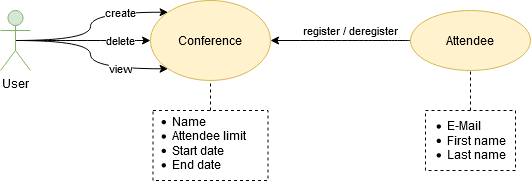

The diagram above was exported from draw.io. Its source (the exported page's mxGraphModel, read from the mxfile embedded in the PNG):
<mxGraphModel dx="981" dy="526" grid="1" gridSize="10" guides="1" tooltips="1" connect="1" arrows="1" fold="1" page="1" pageScale="1" pageWidth="827" pageHeight="1169" math="0" shadow="0">
  <root>
    <mxCell id="0" />
    <mxCell id="1" parent="0" />
    <mxCell id="WP0-gvOcEwt3RqxVyRyA-16" value="create" style="edgeStyle=orthogonalEdgeStyle;curved=1;orthogonalLoop=1;jettySize=auto;html=1;exitX=0.5;exitY=0.5;exitDx=0;exitDy=0;exitPerimeter=0;entryX=0;entryY=0;entryDx=0;entryDy=0;" parent="1" source="WP0-gvOcEwt3RqxVyRyA-1" target="WP0-gvOcEwt3RqxVyRyA-14" edge="1">
      <mxGeometry x="0.474" relative="1" as="geometry">
        <mxPoint as="offset" />
      </mxGeometry>
    </mxCell>
    <mxCell id="WP0-gvOcEwt3RqxVyRyA-17" value="delete" style="edgeStyle=orthogonalEdgeStyle;curved=1;orthogonalLoop=1;jettySize=auto;html=1;exitX=0.5;exitY=0.5;exitDx=0;exitDy=0;exitPerimeter=0;entryX=0;entryY=0.5;entryDx=0;entryDy=0;" parent="1" source="WP0-gvOcEwt3RqxVyRyA-1" target="WP0-gvOcEwt3RqxVyRyA-14" edge="1">
      <mxGeometry x="0.5556" relative="1" as="geometry">
        <mxPoint as="offset" />
      </mxGeometry>
    </mxCell>
    <mxCell id="WP0-gvOcEwt3RqxVyRyA-18" value="view" style="edgeStyle=orthogonalEdgeStyle;curved=1;orthogonalLoop=1;jettySize=auto;html=1;exitX=0.5;exitY=0.5;exitDx=0;exitDy=0;exitPerimeter=0;entryX=0;entryY=1;entryDx=0;entryDy=0;" parent="1" source="WP0-gvOcEwt3RqxVyRyA-1" target="WP0-gvOcEwt3RqxVyRyA-14" edge="1">
      <mxGeometry x="0.474" relative="1" as="geometry">
        <mxPoint as="offset" />
      </mxGeometry>
    </mxCell>
    <mxCell id="WP0-gvOcEwt3RqxVyRyA-1" value="&lt;div&gt;User&lt;/div&gt;" style="shape=umlActor;verticalLabelPosition=bottom;verticalAlign=top;html=1;outlineConnect=0;fillColor=#d5e8d4;strokeColor=#82b366;" parent="1" vertex="1">
      <mxGeometry x="80" y="210" width="30" height="60" as="geometry" />
    </mxCell>
    <mxCell id="WP0-gvOcEwt3RqxVyRyA-19" value="register / deregister" style="edgeStyle=orthogonalEdgeStyle;curved=1;orthogonalLoop=1;jettySize=auto;html=1;exitX=0;exitY=0.5;exitDx=0;exitDy=0;entryX=1;entryY=0.5;entryDx=0;entryDy=0;" parent="1" source="WP0-gvOcEwt3RqxVyRyA-12" target="WP0-gvOcEwt3RqxVyRyA-14" edge="1">
      <mxGeometry x="-0.1429" y="-10" relative="1" as="geometry">
        <mxPoint as="offset" />
      </mxGeometry>
    </mxCell>
    <mxCell id="WP0-gvOcEwt3RqxVyRyA-12" value="Attendee" style="ellipse;whiteSpace=wrap;html=1;fillColor=#fff2cc;strokeColor=#d6b656;" parent="1" vertex="1">
      <mxGeometry x="490" y="210" width="120" height="60" as="geometry" />
    </mxCell>
    <mxCell id="WP0-gvOcEwt3RqxVyRyA-14" value="Conference" style="ellipse;whiteSpace=wrap;html=1;fillColor=#fff2cc;strokeColor=#d6b656;" parent="1" vertex="1">
      <mxGeometry x="230" y="200" width="120" height="80" as="geometry" />
    </mxCell>
    <mxCell id="759RhB5MlKzLVuVg_Lnu-6" value="" style="rounded=0;whiteSpace=wrap;html=1;dashed=1;" parent="1" vertex="1">
      <mxGeometry x="232.5" y="310" width="115" height="70" as="geometry" />
    </mxCell>
    <mxCell id="759RhB5MlKzLVuVg_Lnu-3" value="&lt;ul&gt;&lt;li&gt;Name&lt;/li&gt;&lt;li&gt;Attendee limit&lt;br&gt;&lt;/li&gt;&lt;li&gt;Start date&lt;/li&gt;&lt;li&gt;End date&lt;br&gt;&lt;/li&gt;&lt;/ul&gt;" style="text;strokeColor=none;fillColor=none;html=1;whiteSpace=wrap;verticalAlign=middle;overflow=hidden;" parent="1" vertex="1">
      <mxGeometry x="210" y="300" width="120" height="80" as="geometry" />
    </mxCell>
    <mxCell id="759RhB5MlKzLVuVg_Lnu-8" value="" style="endArrow=none;dashed=1;html=1;entryX=0.5;entryY=1;entryDx=0;entryDy=0;" parent="1" source="759RhB5MlKzLVuVg_Lnu-6" target="WP0-gvOcEwt3RqxVyRyA-14" edge="1">
      <mxGeometry width="50" height="50" relative="1" as="geometry">
        <mxPoint x="360" y="320" as="sourcePoint" />
        <mxPoint x="410" y="310" as="targetPoint" />
      </mxGeometry>
    </mxCell>
    <mxCell id="759RhB5MlKzLVuVg_Lnu-9" value="" style="rounded=0;whiteSpace=wrap;html=1;dashed=1;" parent="1" vertex="1">
      <mxGeometry x="505" y="310" width="90" height="60" as="geometry" />
    </mxCell>
    <mxCell id="759RhB5MlKzLVuVg_Lnu-10" value="" style="endArrow=none;dashed=1;html=1;entryX=0.5;entryY=1;entryDx=0;entryDy=0;" parent="1" source="759RhB5MlKzLVuVg_Lnu-9" target="WP0-gvOcEwt3RqxVyRyA-12" edge="1">
      <mxGeometry width="50" height="50" relative="1" as="geometry">
        <mxPoint x="360" y="360" as="sourcePoint" />
        <mxPoint x="410" y="310" as="targetPoint" />
      </mxGeometry>
    </mxCell>
    <mxCell id="759RhB5MlKzLVuVg_Lnu-4" value="&lt;ul&gt;&lt;li&gt;E-Mail&lt;br&gt;&lt;/li&gt;&lt;li&gt;First name&lt;br&gt;&lt;/li&gt;&lt;li&gt;Last name&lt;br&gt;&lt;/li&gt;&lt;/ul&gt;" style="text;strokeColor=none;fillColor=none;html=1;whiteSpace=wrap;verticalAlign=middle;overflow=hidden;" parent="1" vertex="1">
      <mxGeometry x="485" y="300" width="110" height="80" as="geometry" />
    </mxCell>
  </root>
</mxGraphModel>